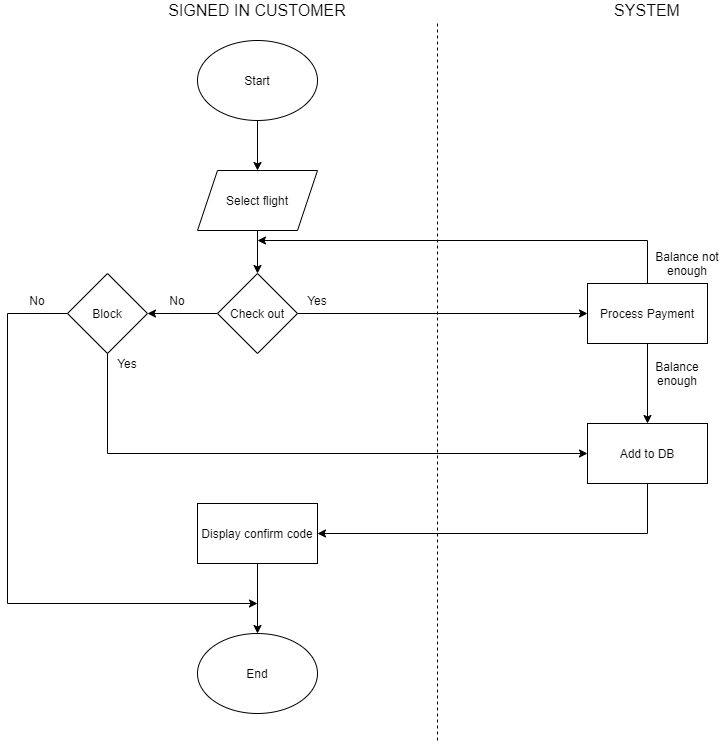

The diagram above was exported from draw.io. Its source (the exported page's mxGraphModel, read from the mxfile embedded in the PNG):
<mxGraphModel dx="740" dy="362" grid="1" gridSize="10" guides="1" tooltips="1" connect="1" arrows="1" fold="1" page="1" pageScale="1" pageWidth="827" pageHeight="1169" math="0" shadow="0">
  <root>
    <mxCell id="_rWDXLOvNT5IcPNlphdY-0" />
    <mxCell id="_rWDXLOvNT5IcPNlphdY-1" parent="_rWDXLOvNT5IcPNlphdY-0" />
    <mxCell id="_rWDXLOvNT5IcPNlphdY-2" value="" style="endArrow=none;dashed=1;html=1;fontSize=12;" edge="1" parent="_rWDXLOvNT5IcPNlphdY-1">
      <mxGeometry width="50" height="50" relative="1" as="geometry">
        <mxPoint x="440" y="800" as="sourcePoint" />
        <mxPoint x="440" y="80" as="targetPoint" />
      </mxGeometry>
    </mxCell>
    <mxCell id="_rWDXLOvNT5IcPNlphdY-3" value="SIGNED IN CUSTOMER" style="text;html=1;strokeColor=none;fillColor=none;align=center;verticalAlign=middle;whiteSpace=wrap;rounded=0;fontSize=16;" vertex="1" parent="_rWDXLOvNT5IcPNlphdY-1">
      <mxGeometry x="160" y="60" width="200" height="20" as="geometry" />
    </mxCell>
    <mxCell id="_rWDXLOvNT5IcPNlphdY-4" value="SYSTEM" style="text;html=1;strokeColor=none;fillColor=none;align=center;verticalAlign=middle;whiteSpace=wrap;rounded=0;fontSize=16;" vertex="1" parent="_rWDXLOvNT5IcPNlphdY-1">
      <mxGeometry x="630" y="60" width="40" height="20" as="geometry" />
    </mxCell>
    <mxCell id="_rWDXLOvNT5IcPNlphdY-26" value="" style="edgeStyle=orthogonalEdgeStyle;rounded=0;orthogonalLoop=1;jettySize=auto;html=1;" edge="1" parent="_rWDXLOvNT5IcPNlphdY-1" source="_rWDXLOvNT5IcPNlphdY-5" target="_rWDXLOvNT5IcPNlphdY-25">
      <mxGeometry relative="1" as="geometry" />
    </mxCell>
    <mxCell id="_rWDXLOvNT5IcPNlphdY-5" value="Start" style="ellipse;whiteSpace=wrap;html=1;" vertex="1" parent="_rWDXLOvNT5IcPNlphdY-1">
      <mxGeometry x="200" y="100" width="120" height="80" as="geometry" />
    </mxCell>
    <mxCell id="_rWDXLOvNT5IcPNlphdY-9" value="" style="edgeStyle=orthogonalEdgeStyle;rounded=0;orthogonalLoop=1;jettySize=auto;html=1;" edge="1" parent="_rWDXLOvNT5IcPNlphdY-1" source="_rWDXLOvNT5IcPNlphdY-6" target="_rWDXLOvNT5IcPNlphdY-8">
      <mxGeometry relative="1" as="geometry" />
    </mxCell>
    <mxCell id="_rWDXLOvNT5IcPNlphdY-11" value="" style="edgeStyle=orthogonalEdgeStyle;rounded=0;orthogonalLoop=1;jettySize=auto;html=1;" edge="1" parent="_rWDXLOvNT5IcPNlphdY-1" source="_rWDXLOvNT5IcPNlphdY-6" target="_rWDXLOvNT5IcPNlphdY-10">
      <mxGeometry relative="1" as="geometry" />
    </mxCell>
    <mxCell id="_rWDXLOvNT5IcPNlphdY-6" value="Check out" style="rhombus;whiteSpace=wrap;html=1;" vertex="1" parent="_rWDXLOvNT5IcPNlphdY-1">
      <mxGeometry x="220" y="333" width="80" height="80" as="geometry" />
    </mxCell>
    <mxCell id="_rWDXLOvNT5IcPNlphdY-14" style="edgeStyle=orthogonalEdgeStyle;rounded=0;orthogonalLoop=1;jettySize=auto;html=1;entryX=0;entryY=0.5;entryDx=0;entryDy=0;" edge="1" parent="_rWDXLOvNT5IcPNlphdY-1" source="_rWDXLOvNT5IcPNlphdY-8" target="_rWDXLOvNT5IcPNlphdY-12">
      <mxGeometry relative="1" as="geometry">
        <Array as="points">
          <mxPoint x="110" y="513" />
        </Array>
      </mxGeometry>
    </mxCell>
    <mxCell id="_rWDXLOvNT5IcPNlphdY-19" style="edgeStyle=orthogonalEdgeStyle;rounded=0;orthogonalLoop=1;jettySize=auto;html=1;" edge="1" parent="_rWDXLOvNT5IcPNlphdY-1" source="_rWDXLOvNT5IcPNlphdY-8">
      <mxGeometry relative="1" as="geometry">
        <mxPoint x="260" y="663" as="targetPoint" />
        <Array as="points">
          <mxPoint x="10" y="373" />
          <mxPoint x="10" y="663" />
        </Array>
      </mxGeometry>
    </mxCell>
    <mxCell id="_rWDXLOvNT5IcPNlphdY-8" value="Block" style="rhombus;whiteSpace=wrap;html=1;" vertex="1" parent="_rWDXLOvNT5IcPNlphdY-1">
      <mxGeometry x="70" y="333" width="80" height="80" as="geometry" />
    </mxCell>
    <mxCell id="_rWDXLOvNT5IcPNlphdY-13" value="" style="edgeStyle=orthogonalEdgeStyle;rounded=0;orthogonalLoop=1;jettySize=auto;html=1;" edge="1" parent="_rWDXLOvNT5IcPNlphdY-1" source="_rWDXLOvNT5IcPNlphdY-10" target="_rWDXLOvNT5IcPNlphdY-12">
      <mxGeometry relative="1" as="geometry" />
    </mxCell>
    <mxCell id="_rWDXLOvNT5IcPNlphdY-28" style="edgeStyle=orthogonalEdgeStyle;rounded=0;orthogonalLoop=1;jettySize=auto;html=1;" edge="1" parent="_rWDXLOvNT5IcPNlphdY-1" source="_rWDXLOvNT5IcPNlphdY-10">
      <mxGeometry relative="1" as="geometry">
        <mxPoint x="260" y="300" as="targetPoint" />
        <Array as="points">
          <mxPoint x="650" y="300" />
        </Array>
      </mxGeometry>
    </mxCell>
    <mxCell id="_rWDXLOvNT5IcPNlphdY-10" value="Process Payment" style="whiteSpace=wrap;html=1;" vertex="1" parent="_rWDXLOvNT5IcPNlphdY-1">
      <mxGeometry x="590" y="343" width="120" height="60" as="geometry" />
    </mxCell>
    <mxCell id="_rWDXLOvNT5IcPNlphdY-16" style="edgeStyle=orthogonalEdgeStyle;rounded=0;orthogonalLoop=1;jettySize=auto;html=1;entryX=1;entryY=0.5;entryDx=0;entryDy=0;" edge="1" parent="_rWDXLOvNT5IcPNlphdY-1" source="_rWDXLOvNT5IcPNlphdY-12" target="_rWDXLOvNT5IcPNlphdY-15">
      <mxGeometry relative="1" as="geometry">
        <Array as="points">
          <mxPoint x="650" y="593" />
        </Array>
      </mxGeometry>
    </mxCell>
    <mxCell id="_rWDXLOvNT5IcPNlphdY-12" value="Add to DB" style="whiteSpace=wrap;html=1;" vertex="1" parent="_rWDXLOvNT5IcPNlphdY-1">
      <mxGeometry x="590" y="483" width="120" height="60" as="geometry" />
    </mxCell>
    <mxCell id="_rWDXLOvNT5IcPNlphdY-18" value="" style="edgeStyle=orthogonalEdgeStyle;rounded=0;orthogonalLoop=1;jettySize=auto;html=1;" edge="1" parent="_rWDXLOvNT5IcPNlphdY-1" source="_rWDXLOvNT5IcPNlphdY-15" target="_rWDXLOvNT5IcPNlphdY-17">
      <mxGeometry relative="1" as="geometry" />
    </mxCell>
    <mxCell id="_rWDXLOvNT5IcPNlphdY-15" value="Display confirm code" style="rounded=0;whiteSpace=wrap;html=1;" vertex="1" parent="_rWDXLOvNT5IcPNlphdY-1">
      <mxGeometry x="200" y="563" width="120" height="60" as="geometry" />
    </mxCell>
    <mxCell id="_rWDXLOvNT5IcPNlphdY-17" value="End" style="ellipse;whiteSpace=wrap;html=1;rounded=0;" vertex="1" parent="_rWDXLOvNT5IcPNlphdY-1">
      <mxGeometry x="200" y="693" width="120" height="80" as="geometry" />
    </mxCell>
    <mxCell id="_rWDXLOvNT5IcPNlphdY-20" value="No" style="text;html=1;strokeColor=none;fillColor=none;align=center;verticalAlign=middle;whiteSpace=wrap;rounded=0;" vertex="1" parent="_rWDXLOvNT5IcPNlphdY-1">
      <mxGeometry x="160" y="350" width="40" height="20" as="geometry" />
    </mxCell>
    <mxCell id="_rWDXLOvNT5IcPNlphdY-22" value="Yes" style="text;html=1;strokeColor=none;fillColor=none;align=center;verticalAlign=middle;whiteSpace=wrap;rounded=0;" vertex="1" parent="_rWDXLOvNT5IcPNlphdY-1">
      <mxGeometry x="300" y="350" width="40" height="20" as="geometry" />
    </mxCell>
    <mxCell id="_rWDXLOvNT5IcPNlphdY-23" value="Balance enough" style="text;html=1;strokeColor=none;fillColor=none;align=center;verticalAlign=middle;whiteSpace=wrap;rounded=0;" vertex="1" parent="_rWDXLOvNT5IcPNlphdY-1">
      <mxGeometry x="660" y="423" width="40" height="20" as="geometry" />
    </mxCell>
    <mxCell id="_rWDXLOvNT5IcPNlphdY-27" value="" style="edgeStyle=orthogonalEdgeStyle;rounded=0;orthogonalLoop=1;jettySize=auto;html=1;" edge="1" parent="_rWDXLOvNT5IcPNlphdY-1" source="_rWDXLOvNT5IcPNlphdY-25" target="_rWDXLOvNT5IcPNlphdY-6">
      <mxGeometry relative="1" as="geometry" />
    </mxCell>
    <mxCell id="_rWDXLOvNT5IcPNlphdY-25" value="Select flight" style="shape=parallelogram;perimeter=parallelogramPerimeter;whiteSpace=wrap;html=1;fixedSize=1;" vertex="1" parent="_rWDXLOvNT5IcPNlphdY-1">
      <mxGeometry x="200" y="230" width="120" height="60" as="geometry" />
    </mxCell>
    <mxCell id="_rWDXLOvNT5IcPNlphdY-29" value="Balance not enough" style="text;html=1;strokeColor=none;fillColor=none;align=center;verticalAlign=middle;whiteSpace=wrap;rounded=0;" vertex="1" parent="_rWDXLOvNT5IcPNlphdY-1">
      <mxGeometry x="650" y="313" width="80" height="20" as="geometry" />
    </mxCell>
    <mxCell id="_rWDXLOvNT5IcPNlphdY-30" value="No" style="text;html=1;strokeColor=none;fillColor=none;align=center;verticalAlign=middle;whiteSpace=wrap;rounded=0;" vertex="1" parent="_rWDXLOvNT5IcPNlphdY-1">
      <mxGeometry x="20" y="350" width="40" height="20" as="geometry" />
    </mxCell>
    <mxCell id="_rWDXLOvNT5IcPNlphdY-33" value="Yes" style="text;html=1;strokeColor=none;fillColor=none;align=center;verticalAlign=middle;whiteSpace=wrap;rounded=0;" vertex="1" parent="_rWDXLOvNT5IcPNlphdY-1">
      <mxGeometry x="110" y="413" width="40" height="20" as="geometry" />
    </mxCell>
  </root>
</mxGraphModel>